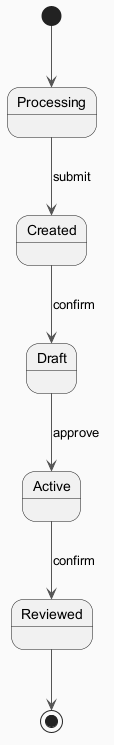

The diagram above was rendered by PlantUML. Its source (embedded in the PNG):
@startuml
skinparam backgroundColor #FAFAFA
skinparam classBackgroundColor #FFF3E0
skinparam classBorderColor #E65100
skinparam ArrowColor #555555
[*] --> Processing
Processing --> Created : submit
Created --> Draft : confirm
Draft --> Active : approve
Active --> Reviewed : confirm
Reviewed --> [*]
@enduml